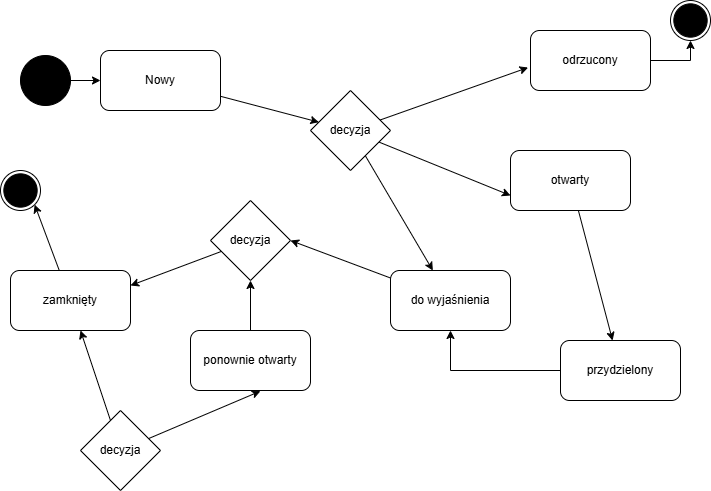

The diagram above was exported from draw.io. Its source (the exported page's mxGraphModel, read from the mxfile embedded in the PNG):
<mxGraphModel dx="985" dy="576" grid="1" gridSize="10" guides="1" tooltips="1" connect="1" arrows="1" fold="1" page="1" pageScale="1" pageWidth="827" pageHeight="1169" background="#ffffff" math="0" shadow="0">
  <root>
    <mxCell id="0" />
    <mxCell id="1" parent="0" />
    <mxCell id="UNudIWXTUUobS3JkQv0q-7" edge="1" parent="1" source="UNudIWXTUUobS3JkQv0q-1" style="edgeStyle=orthogonalEdgeStyle;rounded=0;orthogonalLoop=1;jettySize=auto;html=1;" target="UNudIWXTUUobS3JkQv0q-2">
      <mxGeometry relative="1" as="geometry" />
    </mxCell>
    <mxCell id="UNudIWXTUUobS3JkQv0q-1" parent="1" style="ellipse;whiteSpace=wrap;html=1;aspect=fixed;fillColor=#000000;" value="" vertex="1">
      <mxGeometry height="50" width="50" x="80" y="85" as="geometry" />
    </mxCell>
    <mxCell id="UNudIWXTUUobS3JkQv0q-8" edge="1" parent="1" source="UNudIWXTUUobS3JkQv0q-2" style="rounded=0;orthogonalLoop=1;jettySize=auto;html=1;" target="UNudIWXTUUobS3JkQv0q-3">
      <mxGeometry relative="1" as="geometry" />
    </mxCell>
    <mxCell id="UNudIWXTUUobS3JkQv0q-2" parent="1" style="rounded=1;whiteSpace=wrap;html=1;" value="Nowy" vertex="1">
      <mxGeometry height="60" width="120" x="160" y="80" as="geometry" />
    </mxCell>
    <mxCell id="UNudIWXTUUobS3JkQv0q-15" edge="1" parent="1" source="UNudIWXTUUobS3JkQv0q-3" style="rounded=0;orthogonalLoop=1;jettySize=auto;html=1;" target="UNudIWXTUUobS3JkQv0q-12">
      <mxGeometry relative="1" as="geometry" />
    </mxCell>
    <mxCell id="UNudIWXTUUobS3JkQv0q-23" edge="1" parent="1" source="UNudIWXTUUobS3JkQv0q-3" style="rounded=0;orthogonalLoop=1;jettySize=auto;html=1;entryX=0;entryY=0.75;entryDx=0;entryDy=0;" target="UNudIWXTUUobS3JkQv0q-13">
      <mxGeometry relative="1" as="geometry" />
    </mxCell>
    <mxCell id="UNudIWXTUUobS3JkQv0q-3" parent="1" style="rhombus;whiteSpace=wrap;html=1;" value="decyzja" vertex="1">
      <mxGeometry height="80" width="80" x="370" y="120" as="geometry" />
    </mxCell>
    <mxCell id="UNudIWXTUUobS3JkQv0q-31" edge="1" parent="1" source="UNudIWXTUUobS3JkQv0q-4" style="edgeStyle=orthogonalEdgeStyle;rounded=0;orthogonalLoop=1;jettySize=auto;html=1;entryX=0.5;entryY=1;entryDx=0;entryDy=0;" target="UNudIWXTUUobS3JkQv0q-29">
      <mxGeometry relative="1" as="geometry" />
    </mxCell>
    <mxCell id="UNudIWXTUUobS3JkQv0q-4" parent="1" style="rounded=1;whiteSpace=wrap;html=1;" value="odrzucony" vertex="1">
      <mxGeometry height="60" width="120" x="590" y="60" as="geometry" />
    </mxCell>
    <mxCell id="UNudIWXTUUobS3JkQv0q-17" edge="1" parent="1" source="UNudIWXTUUobS3JkQv0q-5" style="rounded=0;orthogonalLoop=1;jettySize=auto;html=1;entryX=1;entryY=0.25;entryDx=0;entryDy=0;" target="UNudIWXTUUobS3JkQv0q-10">
      <mxGeometry relative="1" as="geometry" />
    </mxCell>
    <mxCell id="UNudIWXTUUobS3JkQv0q-5" parent="1" style="rhombus;whiteSpace=wrap;html=1;" value="decyzja" vertex="1">
      <mxGeometry height="80" width="80" x="270" y="230" as="geometry" />
    </mxCell>
    <mxCell id="UNudIWXTUUobS3JkQv0q-9" edge="1" parent="1" source="UNudIWXTUUobS3JkQv0q-3" style="rounded=0;orthogonalLoop=1;jettySize=auto;html=1;entryX=-0.02;entryY=0.617;entryDx=0;entryDy=0;entryPerimeter=0;" target="UNudIWXTUUobS3JkQv0q-4">
      <mxGeometry relative="1" as="geometry" />
    </mxCell>
    <mxCell id="UNudIWXTUUobS3JkQv0q-32" edge="1" parent="1" source="UNudIWXTUUobS3JkQv0q-10" style="rounded=0;orthogonalLoop=1;jettySize=auto;html=1;entryX=1;entryY=1;entryDx=0;entryDy=0;" target="UNudIWXTUUobS3JkQv0q-25">
      <mxGeometry relative="1" as="geometry" />
    </mxCell>
    <mxCell id="UNudIWXTUUobS3JkQv0q-10" parent="1" style="rounded=1;whiteSpace=wrap;html=1;" value="zamknięty" vertex="1">
      <mxGeometry height="60" width="120" x="70" y="300" as="geometry" />
    </mxCell>
    <mxCell id="UNudIWXTUUobS3JkQv0q-21" edge="1" parent="1" source="UNudIWXTUUobS3JkQv0q-11" style="rounded=0;orthogonalLoop=1;jettySize=auto;html=1;entryX=0.5;entryY=1;entryDx=0;entryDy=0;" target="UNudIWXTUUobS3JkQv0q-5">
      <mxGeometry relative="1" as="geometry" />
    </mxCell>
    <mxCell id="UNudIWXTUUobS3JkQv0q-11" parent="1" style="rounded=1;whiteSpace=wrap;html=1;" value="ponownie otwarty" vertex="1">
      <mxGeometry height="60" width="120" x="250" y="360" as="geometry" />
    </mxCell>
    <mxCell id="UNudIWXTUUobS3JkQv0q-16" edge="1" parent="1" source="UNudIWXTUUobS3JkQv0q-12" style="rounded=0;orthogonalLoop=1;jettySize=auto;html=1;entryX=1;entryY=0.5;entryDx=0;entryDy=0;" target="UNudIWXTUUobS3JkQv0q-5">
      <mxGeometry relative="1" as="geometry" />
    </mxCell>
    <mxCell id="UNudIWXTUUobS3JkQv0q-12" parent="1" style="rounded=1;whiteSpace=wrap;html=1;" value="do wyjaśnienia" vertex="1">
      <mxGeometry height="60" width="120" x="450" y="300" as="geometry" />
    </mxCell>
    <mxCell id="UNudIWXTUUobS3JkQv0q-22" edge="1" parent="1" source="UNudIWXTUUobS3JkQv0q-13" style="rounded=0;orthogonalLoop=1;jettySize=auto;html=1;" target="UNudIWXTUUobS3JkQv0q-14">
      <mxGeometry relative="1" as="geometry" />
    </mxCell>
    <mxCell id="UNudIWXTUUobS3JkQv0q-13" parent="1" style="rounded=1;whiteSpace=wrap;html=1;" value="otwarty" vertex="1">
      <mxGeometry height="60" width="120" x="570" y="180" as="geometry" />
    </mxCell>
    <mxCell id="UNudIWXTUUobS3JkQv0q-33" edge="1" parent="1" source="UNudIWXTUUobS3JkQv0q-14" style="edgeStyle=orthogonalEdgeStyle;rounded=0;orthogonalLoop=1;jettySize=auto;html=1;entryX=0.5;entryY=1;entryDx=0;entryDy=0;" target="UNudIWXTUUobS3JkQv0q-12">
      <mxGeometry relative="1" as="geometry" />
    </mxCell>
    <mxCell id="UNudIWXTUUobS3JkQv0q-14" parent="1" style="rounded=1;whiteSpace=wrap;html=1;" value="przydzielony" vertex="1">
      <mxGeometry height="60" width="120" x="620" y="370" as="geometry" />
    </mxCell>
    <mxCell id="UNudIWXTUUobS3JkQv0q-19" edge="1" parent="1" source="UNudIWXTUUobS3JkQv0q-18" style="rounded=0;orthogonalLoop=1;jettySize=auto;html=1;" target="UNudIWXTUUobS3JkQv0q-10">
      <mxGeometry relative="1" as="geometry" />
    </mxCell>
    <mxCell id="UNudIWXTUUobS3JkQv0q-18" parent="1" style="rhombus;whiteSpace=wrap;html=1;" value="decyzja" vertex="1">
      <mxGeometry height="80" width="80" x="140" y="440" as="geometry" />
    </mxCell>
    <mxCell id="UNudIWXTUUobS3JkQv0q-20" edge="1" parent="1" source="UNudIWXTUUobS3JkQv0q-18" style="rounded=0;orthogonalLoop=1;jettySize=auto;html=1;entryX=0.583;entryY=1.01;entryDx=0;entryDy=0;entryPerimeter=0;" target="UNudIWXTUUobS3JkQv0q-11">
      <mxGeometry relative="1" as="geometry" />
    </mxCell>
    <mxCell id="UNudIWXTUUobS3JkQv0q-27" connectable="0" parent="1" style="group" value="" vertex="1">
      <mxGeometry height="40" width="40" x="60" y="200" as="geometry" />
    </mxCell>
    <mxCell id="UNudIWXTUUobS3JkQv0q-25" parent="UNudIWXTUUobS3JkQv0q-27" style="ellipse;whiteSpace=wrap;html=1;aspect=fixed;" value="" vertex="1">
      <mxGeometry height="40" width="40" as="geometry" />
    </mxCell>
    <mxCell id="UNudIWXTUUobS3JkQv0q-26" parent="UNudIWXTUUobS3JkQv0q-27" style="ellipse;whiteSpace=wrap;html=1;aspect=fixed;fillColor=#000000;" value="" vertex="1">
      <mxGeometry height="33.33333333333333" width="33.33333333333333" x="3.333333333333333" y="3.333333333333333" as="geometry" />
    </mxCell>
    <mxCell id="UNudIWXTUUobS3JkQv0q-28" connectable="0" parent="1" style="group" value="" vertex="1">
      <mxGeometry height="40" width="40" x="730" y="30" as="geometry" />
    </mxCell>
    <mxCell id="UNudIWXTUUobS3JkQv0q-29" parent="UNudIWXTUUobS3JkQv0q-28" style="ellipse;whiteSpace=wrap;html=1;aspect=fixed;" value="" vertex="1">
      <mxGeometry height="40" width="40" as="geometry" />
    </mxCell>
    <mxCell id="UNudIWXTUUobS3JkQv0q-30" parent="UNudIWXTUUobS3JkQv0q-28" style="ellipse;whiteSpace=wrap;html=1;aspect=fixed;fillColor=#000000;" value="" vertex="1">
      <mxGeometry height="33.33333333333333" width="33.33333333333333" x="3.333333333333333" y="3.333333333333333" as="geometry" />
    </mxCell>
  </root>
</mxGraphModel>